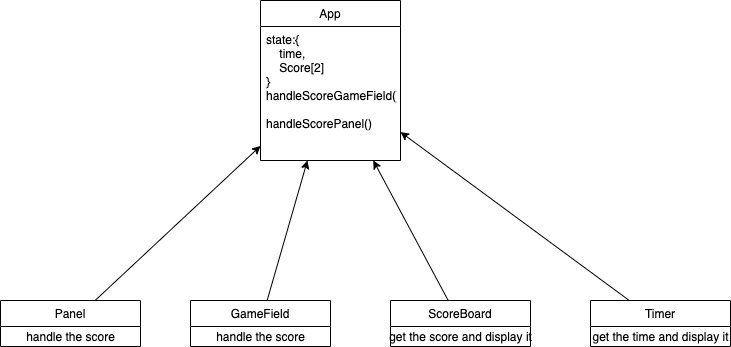

The diagram above was exported from draw.io. Its source (the exported page's mxGraphModel, read from the mxfile embedded in the PNG):
<mxGraphModel dx="1186" dy="764" grid="1" gridSize="10" guides="1" tooltips="1" connect="1" arrows="1" fold="1" page="1" pageScale="1" pageWidth="850" pageHeight="1100" math="0" shadow="0">
  <root>
    <mxCell id="0" />
    <mxCell id="1" parent="0" />
    <mxCell id="kEJOGywwCOTzoZ82FWmy-1" value="App" style="swimlane;fontStyle=0;childLayout=stackLayout;horizontal=1;startSize=26;fillColor=none;horizontalStack=0;resizeParent=1;resizeParentMax=0;resizeLast=0;collapsible=1;marginBottom=0;" parent="1" vertex="1">
      <mxGeometry x="330" y="240" width="140" height="160" as="geometry" />
    </mxCell>
    <mxCell id="kEJOGywwCOTzoZ82FWmy-2" value="state:{&#10;    time,&#10;    Score[2]&#10;}&#10;handleScoreGameField()&#10;&#10;handleScorePanel()" style="text;strokeColor=none;fillColor=none;align=left;verticalAlign=top;spacingLeft=4;spacingRight=4;overflow=hidden;rotatable=0;points=[[0,0.5],[1,0.5]];portConstraint=eastwest;" parent="kEJOGywwCOTzoZ82FWmy-1" vertex="1">
      <mxGeometry y="26" width="140" height="134" as="geometry" />
    </mxCell>
    <mxCell id="kEJOGywwCOTzoZ82FWmy-5" value="ScoreBoard" style="swimlane;fontStyle=0;childLayout=stackLayout;horizontal=1;startSize=26;fillColor=none;horizontalStack=0;resizeParent=1;resizeParentMax=0;resizeLast=0;collapsible=1;marginBottom=0;" parent="1" vertex="1">
      <mxGeometry x="460" y="540" width="140" height="46" as="geometry" />
    </mxCell>
    <mxCell id="Sdubi5bN4TDRwVbgHYI4-1" value="get the score and display it" style="text;html=1;align=center;verticalAlign=middle;resizable=0;points=[];autosize=1;" parent="kEJOGywwCOTzoZ82FWmy-5" vertex="1">
      <mxGeometry y="26" width="140" height="20" as="geometry" />
    </mxCell>
    <mxCell id="kEJOGywwCOTzoZ82FWmy-9" value="Timer" style="swimlane;fontStyle=0;childLayout=stackLayout;horizontal=1;startSize=26;fillColor=none;horizontalStack=0;resizeParent=1;resizeParentMax=0;resizeLast=0;collapsible=1;marginBottom=0;" parent="1" vertex="1">
      <mxGeometry x="660" y="540" width="140" height="46" as="geometry" />
    </mxCell>
    <mxCell id="Sdubi5bN4TDRwVbgHYI4-2" value="get the time and display it" style="text;html=1;align=center;verticalAlign=middle;resizable=0;points=[];autosize=1;" parent="kEJOGywwCOTzoZ82FWmy-9" vertex="1">
      <mxGeometry y="26" width="140" height="20" as="geometry" />
    </mxCell>
    <mxCell id="kEJOGywwCOTzoZ82FWmy-13" value="GameField" style="swimlane;fontStyle=0;childLayout=stackLayout;horizontal=1;startSize=26;fillColor=none;horizontalStack=0;resizeParent=1;resizeParentMax=0;resizeLast=0;collapsible=1;marginBottom=0;" parent="1" vertex="1">
      <mxGeometry x="260" y="540" width="140" height="46" as="geometry" />
    </mxCell>
    <mxCell id="kEJOGywwCOTzoZ82FWmy-29" value="handle the score" style="text;html=1;align=center;verticalAlign=middle;resizable=0;points=[];autosize=1;" parent="kEJOGywwCOTzoZ82FWmy-13" vertex="1">
      <mxGeometry y="26" width="140" height="20" as="geometry" />
    </mxCell>
    <mxCell id="kEJOGywwCOTzoZ82FWmy-17" value="Panel" style="swimlane;fontStyle=0;childLayout=stackLayout;horizontal=1;startSize=26;fillColor=none;horizontalStack=0;resizeParent=1;resizeParentMax=0;resizeLast=0;collapsible=1;marginBottom=0;" parent="1" vertex="1">
      <mxGeometry x="70" y="540" width="140" height="46" as="geometry" />
    </mxCell>
    <mxCell id="kEJOGywwCOTzoZ82FWmy-27" value="handle the score&lt;br&gt;" style="text;html=1;align=center;verticalAlign=middle;resizable=0;points=[];autosize=1;" parent="kEJOGywwCOTzoZ82FWmy-17" vertex="1">
      <mxGeometry y="26" width="140" height="20" as="geometry" />
    </mxCell>
    <mxCell id="kEJOGywwCOTzoZ82FWmy-21" value="" style="endArrow=classic;html=1;" parent="1" source="kEJOGywwCOTzoZ82FWmy-17" target="kEJOGywwCOTzoZ82FWmy-1" edge="1">
      <mxGeometry width="50" height="50" relative="1" as="geometry">
        <mxPoint x="490" y="420" as="sourcePoint" />
        <mxPoint x="540" y="370" as="targetPoint" />
      </mxGeometry>
    </mxCell>
    <mxCell id="kEJOGywwCOTzoZ82FWmy-23" value="" style="endArrow=classic;html=1;" parent="1" source="kEJOGywwCOTzoZ82FWmy-13" target="kEJOGywwCOTzoZ82FWmy-1" edge="1">
      <mxGeometry width="50" height="50" relative="1" as="geometry">
        <mxPoint x="490" y="420" as="sourcePoint" />
        <mxPoint x="540" y="370" as="targetPoint" />
      </mxGeometry>
    </mxCell>
    <mxCell id="kEJOGywwCOTzoZ82FWmy-24" value="" style="endArrow=classic;html=1;" parent="1" source="kEJOGywwCOTzoZ82FWmy-5" target="kEJOGywwCOTzoZ82FWmy-1" edge="1">
      <mxGeometry width="50" height="50" relative="1" as="geometry">
        <mxPoint x="377.9693486590038" y="530" as="sourcePoint" />
        <mxPoint x="399.1187739463601" y="392" as="targetPoint" />
      </mxGeometry>
    </mxCell>
    <mxCell id="kEJOGywwCOTzoZ82FWmy-25" value="" style="endArrow=classic;html=1;" parent="1" source="kEJOGywwCOTzoZ82FWmy-9" target="kEJOGywwCOTzoZ82FWmy-1" edge="1">
      <mxGeometry width="50" height="50" relative="1" as="geometry">
        <mxPoint x="387.9693486590038" y="540" as="sourcePoint" />
        <mxPoint x="409.1187739463601" y="402" as="targetPoint" />
      </mxGeometry>
    </mxCell>
  </root>
</mxGraphModel>